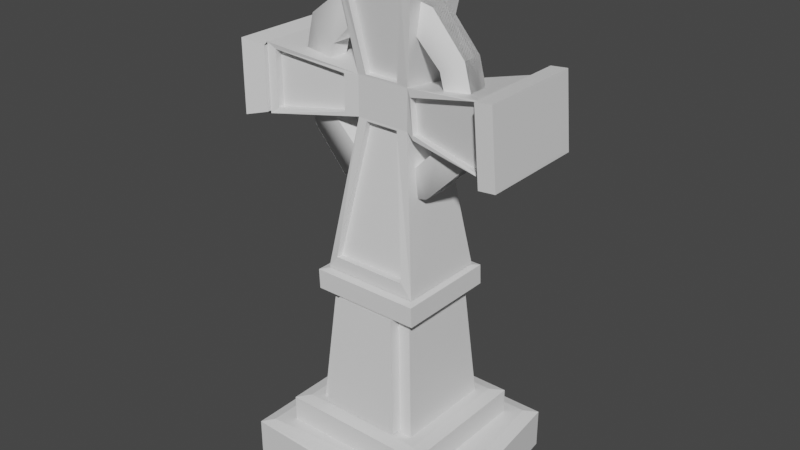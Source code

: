# Source: cruz.blend  (saved by Blender 3.6.13; exported with 4.5.12 LTS)
import bpy
from mathutils import Matrix  # noqa: F401  (used for matrix-valued properties, if any)

bpy.ops.wm.read_factory_settings(use_empty=True)
scene = bpy.context.scene
scene.name = 'Scene'

# ---- collections
col_collection = bpy.data.collections.new('Collection'); scene.collection.children.link(col_collection)

# ---- materials (node trees are filled in below, after node groups)
mat_material = bpy.data.materials.new('Material')
mat_material.alpha_threshold = 0.0
mat_material.use_transparent_shadow = False
mat_material.roughness = 0.5
mat_material.line_color = (0.0, 0.0, 0.0, 1.0)

# ---- material node trees
mat_material.use_nodes = True; mat_material.node_tree.nodes.clear()
_N = mat_material.node_tree.nodes; _L = mat_material.node_tree.links
n0 = _N.new('ShaderNodeOutputMaterial'); n0.name = 'Material Output'; n0.location = (300, 300)
n1 = _N.new('ShaderNodeBsdfPrincipled'); n1.name = 'Principled BSDF'; n1.location = (10, 300)
n1.distribution = 'GGX'
n1.subsurface_method = 'RANDOM_WALK_SKIN'
n1.inputs[3].default_value = 1.45
n1.inputs[27].default_value = (0.0, 0.0, 0.0, 1.0)
n1.inputs[28].default_value = 1.0
_L.new(n1.outputs[0], n0.inputs[0])
n0.is_active_output = True

# ---- world
world_world = bpy.data.worlds.new('World'); scene.world = world_world
world_world.use_nodes = True; world_world.node_tree.nodes.clear()
_N = world_world.node_tree.nodes; _L = world_world.node_tree.links
n0 = _N.new('ShaderNodeOutputWorld'); n0.name = 'World Output'; n0.location = (300, 300)
n1 = _N.new('ShaderNodeBackground'); n1.name = 'Background'; n1.location = (10, 300)
n1.inputs[0].default_value = (0.05088, 0.05088, 0.05088, 1.0)
_L.new(n1.outputs[0], n0.inputs[0])
n0.is_active_output = True
world_world.color = (0.05088, 0.05088, 0.05088)
world_world.use_sun_shadow = False
world_world.sun_shadow_jitter_overblur = 0.0

# ---- meshes
me_cube = bpy.data.meshes.new('Cube')
me_cube.from_pydata([(0.7448, 0.7448, 1.0), (1.0, 1.0, -1.0), (0.7448, -0.7448, 1.0), (1.168, -1.032, -1.27), (-0.7448, 0.7448, 1.0), (-1.0, 1.0, -1.0), (-0.7448, -0.7448, 1.0), (-1.0, -1.0, -1.0), (0.4045, -0.5286, 2.44), (-0.4045, -0.5286, 2.44), (0.5307, 0.5307, 2.316), (-0.5307, 0.5307, 2.316), (0.4688, 0.4688, 8.01), (-0.4688, -0.4688, 8.01), (0.4688, -0.4688, 8.01), (0.3104, -0.4344, 7.886), (-0.3104, -0.4344, 7.886), (0.4322, 0.4322, 8.01), (-0.4322, 0.4322, 8.01), (0.4817, 0.4676, 9.046), (-0.3833, -0.4659, 9.668), (0.3636, -0.4659, 9.668), (0.2837, 0.2448, 15.7), (-0.1753, -0.258, 15.91), (0.1556, -0.258, 15.91), (-0.4688, 0.4688, 8.01), (-0.4787, 0.4688, 9.046), (-0.4787, -0.4688, 9.046), (-0.5406, 0.541, 8.009), (0.541, 0.5406, 8.011), (-0.5406, -0.541, 8.009), (0.541, -0.5406, 8.011), (-0.265, 0.2551, 16.0), (-0.4028, -0.2841, 16.08), (0.3445, -0.2764, 15.75), (-0.265, 0.2551, 17.82), (0.2506, 0.2439, 17.52), (-0.4028, -0.2841, 17.75), (0.1605, -0.2577, 17.91), (-0.4022, 0.3924, 22.52), (0.4053, 0.3912, 22.52), (-0.3124, -0.3898, 22.07), (0.2927, -0.3898, 22.07), (-0.4022, 0.3924, 23.34), (0.3825, 0.3924, 23.34), (-0.4022, -0.3924, 23.34), (0.3825, -0.3924, 23.34), (1.194, 0.4456, 15.41), (1.111, -0.4317, 15.48), (1.137, 0.4145, 18.51), (1.058, -0.4331, 18.41), (1.357, 0.4477, 15.48), (1.367, -0.44, 15.47), (1.299, 0.4462, 18.63), (1.309, -0.4415, 18.63), (-1.091, -0.4148, 15.61), (-1.162, 0.4438, 15.33), (-1.091, -0.4148, 18.22), (-1.162, 0.4438, 18.5), (-1.363, -0.4438, 15.33), (-1.363, 0.4438, 15.33), (-1.363, -0.4438, 18.5), (-1.363, 0.4438, 18.5), (-0.4992, 0.4893, 22.52), (0.4794, 0.4893, 22.52), (-0.4992, -0.4893, 22.52), (0.4794, -0.4893, 22.52), (-0.5249, 0.515, 23.34), (0.5052, 0.515, 23.34), (-0.5249, -0.515, 23.34), (0.5052, -0.515, 23.34), (1.194, 0.5683, 15.29), (1.207, -0.5647, 15.28), (1.132, 0.5667, 18.68), (1.145, -0.5664, 18.68), (1.357, 0.5705, 15.35), (1.37, -0.5626, 15.35), (1.295, 0.5688, 18.75), (1.308, -0.5642, 18.75), (-1.162, -0.4871, 15.45), (-1.162, 0.4871, 15.45), (-1.162, -0.4871, 18.38), (-1.162, 0.4871, 18.38), (-1.363, -0.5664, 15.21), (-1.363, 0.5664, 15.21), (-1.363, -0.5664, 18.62), (-1.363, 0.5664, 18.62), (-0.1803, -0.2577, 17.91), (-0.265, -0.2551, 16.0), (-1.162, -0.4438, 18.5), (-1.162, -0.4438, 15.33), (0.3124, -0.2772, 17.51), (-0.265, -0.2551, 17.82), (0.4053, -0.3935, 22.52), (-0.4022, -0.3924, 22.52), (0.4817, -0.4699, 9.046), (0.2681, -0.2563, 17.82), (0.2681, -0.2563, 16.0), (1.147, -0.4288, 18.51), (1.202, -0.4274, 15.51), (-0.4024, -0.2137, 17.75), (-0.4024, -0.2137, 16.08), (-1.091, -0.3443, 18.22), (-1.091, -0.3443, 15.61), (0.161, -0.1872, 17.91), (-0.1799, -0.1872, 17.91), (0.2931, -0.3194, 22.07), (-0.312, -0.3194, 22.07), (0.364, -0.3955, 9.667), (-0.3829, -0.3955, 9.667), (0.156, -0.1875, 15.91), (-0.1749, -0.1875, 15.91), (0.3121, -0.2068, 17.51), (0.3441, -0.2059, 15.75), (1.057, -0.3627, 18.41), (1.111, -0.3613, 15.48), (0.5307, -0.5307, 2.316), (-0.5307, -0.5307, 2.316), (0.4322, -0.4322, 8.01), (-0.4322, -0.4322, 8.01), (0.4045, -0.6417, 2.479), (-0.4045, -0.6417, 2.479), (1.168, -1.032, 0.6127), (1.047, -0.9502, 0.807), (-0.8953, -0.8953, 1.0), (-1.0, -1.0, 0.8825), (1.0, 1.0, 0.8824), (0.8847, 0.8847, 1.0), (-0.8897, 0.8897, 1.0), (-1.0, 1.0, 0.8825), (0.7448, -0.7448, 2.199), (0.6278, -0.6278, 2.316), (-0.6278, -0.6278, 2.316), (-0.7448, -0.7448, 2.199), (0.7448, 0.7448, 2.199), (0.6278, 0.6278, 2.316), (-0.6278, 0.6278, 2.316), (-0.7448, 0.7448, 2.199), (-0.5498, 0.5407, 8.929), (-0.427, 0.4174, 9.047), (0.4476, 0.4165, 9.046), (0.5319, 0.541, 8.931), (-0.5498, -0.5407, 8.929), (-0.4277, -0.4182, 9.047), (0.4464, -0.4187, 9.046), (0.5319, -0.541, 8.931)], [], [(11, 10, 135, 136), (0, 2, 123, 127), (6, 4, 128, 124), (5, 1, 3, 7), (3, 122, 125, 7), (4, 0, 127, 128), (7, 125, 129, 5), (2, 6, 124, 123), (5, 129, 126, 1), (116, 117, 132, 131), (11, 117, 119, 18), (10, 116, 131, 135), (117, 11, 136, 132), (6, 2, 130, 133), (2, 0, 134, 130), (4, 6, 133, 137), (0, 4, 137, 134), (10, 11, 18, 17), (116, 10, 17, 118), (25, 12, 119, 118), (13, 25, 118, 17), (12, 14, 18, 119), (14, 13, 17, 18), (95, 19, 22, 97), (19, 26, 32, 22), (21, 24, 110, 108), (26, 27, 88, 32), (31, 29, 141, 145), (95, 27, 143, 144), (25, 13, 30, 28), (13, 14, 31, 30), (26, 19, 140, 139), (19, 95, 144, 140), (27, 26, 139, 143), (14, 12, 29, 31), (12, 25, 28, 29), (30, 31, 145, 142), (28, 30, 142, 138), (22, 36, 49, 47), (35, 92, 94, 39), (22, 32, 35, 36), (88, 97, 96, 92), (92, 35, 58, 89), (98, 99, 72, 74), (96, 36, 40, 93), (36, 35, 39, 40), (55, 33, 101, 103), (45, 46, 44, 43), (62, 61, 85, 86), (53, 51, 75, 77), (46, 45, 69, 70), (89, 58, 82, 81), (36, 96, 98, 49), (97, 22, 47, 99), (48, 50, 114, 115), (52, 51, 53, 54), (47, 49, 73, 71), (94, 93, 66, 65), (59, 60, 84, 83), (54, 53, 77, 78), (35, 32, 56, 58), (32, 88, 90, 56), (41, 87, 105, 107), (60, 59, 61, 62), (44, 46, 70, 68), (56, 90, 79, 80), (49, 98, 74, 73), (66, 64, 68, 70), (64, 63, 67, 68), (65, 66, 70, 69), (63, 65, 69, 67), (71, 73, 77, 75), (72, 71, 75, 76), (74, 72, 76, 78), (73, 74, 78, 77), (79, 81, 85, 83), (81, 82, 86, 85), (82, 80, 84, 86), (80, 79, 83, 84), (58, 56, 80, 82), (52, 54, 78, 76), (60, 62, 86, 84), (90, 89, 81, 79), (61, 59, 83, 85), (40, 39, 63, 64), (43, 44, 68, 67), (39, 94, 65, 63), (99, 47, 71, 72), (45, 43, 67, 69), (51, 52, 76, 75), (93, 40, 64, 66), (37, 33, 88, 92), (55, 57, 89, 90), (57, 37, 92, 89), (33, 55, 90, 88), (38, 87, 92, 96), (41, 42, 93, 94), (87, 41, 94, 92), (42, 38, 96, 93), (21, 20, 27, 95), (23, 24, 97, 88), (24, 21, 95, 97), (20, 23, 88, 27), (34, 91, 96, 97), (50, 48, 99, 98), (91, 50, 98, 96), (48, 34, 97, 99), (109, 108, 110, 111), (105, 104, 106, 107), (112, 113, 115, 114), (101, 100, 102, 103), (38, 42, 106, 104), (50, 91, 112, 114), (23, 20, 109, 111), (34, 48, 115, 113), (33, 37, 100, 101), (87, 38, 104, 105), (57, 55, 103, 102), (20, 21, 108, 109), (42, 41, 107, 106), (91, 34, 113, 112), (37, 57, 102, 100), (24, 23, 111, 110), (8, 9, 117, 116), (16, 15, 118, 119), (9, 16, 119, 117), (15, 8, 116, 118), (9, 8, 120, 121), (123, 124, 125, 122), (127, 123, 122, 126), (124, 128, 129, 125), (128, 127, 126, 129), (131, 132, 133, 130), (135, 131, 130, 134), (132, 136, 137, 133), (136, 135, 134, 137), (1, 126, 122, 3), (139, 140, 141, 138), (143, 139, 138, 142), (140, 144, 145, 141), (144, 143, 142, 145), (29, 28, 138, 141)])
_uv = me_cube.uv_layers.new(name='UVMap')
_uv.uv.foreach_set('vector', [0.8163, 0.5587, 0.6837, 0.5587, 0.6715, 0.5465, 0.8285, 0.5465, 0.6569, 0.5319, 0.6569, 0.7181, 0.6341, 0.7409, 0.6394, 0.5144, 0.8431, 0.7181, 0.8431, 0.5319, 0.8612, 0.5138, 0.8619, 0.7369, 0.125, 0.5, 0.375, 0.5, 0.375, 0.75, 0.125, 0.75, 0.375, 0.75, 0.6103, 0.75, 0.6103, 1.0, 0.375, 1.0, 0.8431, 0.5319, 0.6569, 0.5319, 0.6394, 0.5144, 0.8612, 0.5138, 0.375, 0.0, 0.6103, 0.0, 0.6103, 0.25, 0.375, 0.25, 0.6569, 0.7181, 0.8431, 0.7181, 0.8619, 0.7369, 0.6341, 0.7409, 0.375, 0.25, 0.6103, 0.25, 0.6103, 0.5, 0.375, 0.5, 0.6837, 0.6913, 0.8163, 0.6913, 0.8285, 0.7035, 0.6715, 0.7035, 0.8163, 0.5587, 0.8163, 0.6913, 0.8163, 0.6913, 0.8163, 0.5587, 0.6837, 0.5587, 0.6837, 0.6913, 0.6715, 0.7035, 0.6715, 0.5465, 0.8163, 0.6913, 0.8163, 0.5587, 0.8285, 0.5465, 0.8285, 0.7035, 0.8431, 0.7181, 0.6569, 0.7181, 0.6569, 0.7181, 0.8431, 0.7181, 0.6569, 0.7181, 0.6569, 0.5319, 0.6569, 0.5319, 0.6569, 0.7181, 0.8431, 0.5319, 0.8431, 0.7181, 0.8431, 0.7181, 0.8431, 0.5319, 0.6569, 0.5319, 0.8431, 0.5319, 0.8431, 0.5319, 0.6569, 0.5319, 0.6837, 0.5587, 0.8163, 0.5587, 0.8163, 0.5587, 0.6837, 0.5587, 0.6837, 0.6913, 0.6837, 0.5587, 0.6837, 0.5587, 0.6837, 0.6913, 0.8219, 0.5531, 0.6781, 0.5531, 0.8163, 0.6913, 0.6837, 0.6913, 0.8219, 0.6969, 0.8219, 0.5531, 0.6837, 0.6913, 0.6837, 0.5587, 0.6781, 0.5531, 0.6781, 0.6969, 0.8163, 0.5587, 0.8163, 0.6913, 0.6781, 0.6969, 0.8219, 0.6969, 0.6837, 0.5587, 0.8163, 0.5587, 0.6781, 0.6969, 0.6781, 0.5531, 0.6781, 0.5531, 0.6781, 0.6969, 0.6781, 0.5531, 0.8219, 0.5531, 0.8219, 0.5531, 0.6781, 0.5531, 0.6925, 0.6969, 0.7036, 0.6969, 0.7036, 0.6969, 0.6925, 0.6969, 0.8219, 0.5531, 0.8219, 0.6969, 0.8219, 0.6969, 0.8219, 0.5531, 0.6781, 0.6969, 0.6781, 0.5531, 0.6781, 0.5531, 0.6781, 0.6969, 0.6781, 0.6969, 0.8219, 0.6969, 0.82, 0.6969, 0.6798, 0.6969, 0.8219, 0.5531, 0.8219, 0.6969, 0.8219, 0.6969, 0.8219, 0.5531, 0.8219, 0.6969, 0.6781, 0.6969, 0.6781, 0.6969, 0.8219, 0.6969, 0.8219, 0.5531, 0.6781, 0.5531, 0.6797, 0.5531, 0.8199, 0.5531, 0.6781, 0.5531, 0.6781, 0.6969, 0.6781, 0.6948, 0.6781, 0.5552, 0.8219, 0.6969, 0.8219, 0.5531, 0.8219, 0.5555, 0.8219, 0.6945, 0.6781, 0.6969, 0.6781, 0.5531, 0.6781, 0.5531, 0.6781, 0.6969, 0.6781, 0.5531, 0.8219, 0.5531, 0.8219, 0.5531, 0.6781, 0.5531, 0.8219, 0.6969, 0.6781, 0.6969, 0.6781, 0.6969, 0.8219, 0.6969, 0.8219, 0.5531, 0.8219, 0.6969, 0.8219, 0.6969, 0.8219, 0.5531, 0.6781, 0.5531, 0.6781, 0.5531, 0.6781, 0.5531, 0.6781, 0.5531, 0.8219, 0.5531, 0.8219, 0.6969, 0.8219, 0.6969, 0.8219, 0.5531, 0.6781, 0.5531, 0.8219, 0.5531, 0.8219, 0.5531, 0.6781, 0.5531, 0.8219, 0.6969, 0.6781, 0.6969, 0.6781, 0.6969, 0.8219, 0.6969, 0.8219, 0.6969, 0.8219, 0.5531, 0.8219, 0.5531, 0.8219, 0.6969, 0.6781, 0.6969, 0.6781, 0.6969, 0.6781, 0.6969, 0.6781, 0.6969, 0.6781, 0.6969, 0.6781, 0.5531, 0.6781, 0.5531, 0.6781, 0.6969, 0.6781, 0.5531, 0.8219, 0.5531, 0.8219, 0.5531, 0.6781, 0.5531, 0.8219, 0.6969, 0.8219, 0.6969, 0.8219, 0.6969, 0.8219, 0.6969, 0.8219, 0.6969, 0.6781, 0.6969, 0.6781, 0.5531, 0.8219, 0.5531, 0.8219, 0.5531, 0.8219, 0.6969, 0.8219, 0.6969, 0.8219, 0.5531, 0.6781, 0.5531, 0.6781, 0.5531, 0.6781, 0.5531, 0.6781, 0.5531, 0.6781, 0.6969, 0.8219, 0.6969, 0.8219, 0.6969, 0.6781, 0.6969, 0.8219, 0.6969, 0.8219, 0.5531, 0.8219, 0.5531, 0.8219, 0.6969, 0.6781, 0.5531, 0.6781, 0.6969, 0.6781, 0.6969, 0.6781, 0.5531, 0.6781, 0.6969, 0.6781, 0.5531, 0.6781, 0.5531, 0.6781, 0.6969, 0.6781, 0.6969, 0.6781, 0.6969, 0.6781, 0.6969, 0.6781, 0.6969, 0.6781, 0.6969, 0.6781, 0.5531, 0.6781, 0.5531, 0.6781, 0.6969, 0.6781, 0.5531, 0.6781, 0.5531, 0.6781, 0.5531, 0.6781, 0.5531, 0.8219, 0.6969, 0.6781, 0.6969, 0.6781, 0.6969, 0.8219, 0.6969, 0.8219, 0.6969, 0.8219, 0.5531, 0.8219, 0.5531, 0.8219, 0.6969, 0.6781, 0.6969, 0.6781, 0.5531, 0.6781, 0.5531, 0.6781, 0.6969, 0.8219, 0.5531, 0.8219, 0.5531, 0.8219, 0.5531, 0.8219, 0.5531, 0.8219, 0.5531, 0.8219, 0.6969, 0.8219, 0.6969, 0.8219, 0.5531, 0.8057, 0.6969, 0.7978, 0.6969, 0.7978, 0.6969, 0.8057, 0.6969, 0.8219, 0.5531, 0.8219, 0.6969, 0.8219, 0.6969, 0.8219, 0.5531, 0.6781, 0.5531, 0.6781, 0.6969, 0.6781, 0.6969, 0.6781, 0.5531, 0.8219, 0.5531, 0.8219, 0.6969, 0.8219, 0.6969, 0.8219, 0.5531, 0.6781, 0.5531, 0.6781, 0.6969, 0.6781, 0.6969, 0.6781, 0.5531, 0.6781, 0.6969, 0.6781, 0.5531, 0.6781, 0.5531, 0.6781, 0.6969, 0.6781, 0.5531, 0.8219, 0.5531, 0.8219, 0.5531, 0.6781, 0.5531, 0.8219, 0.6969, 0.6781, 0.6969, 0.6781, 0.6969, 0.8219, 0.6969, 0.8219, 0.5531, 0.8219, 0.6969, 0.8219, 0.6969, 0.8219, 0.5531, 0.6781, 0.5531, 0.6781, 0.5531, 0.6781, 0.5531, 0.6781, 0.5531, 0.6781, 0.6969, 0.6781, 0.5531, 0.6781, 0.5531, 0.6781, 0.6969, 0.6781, 0.6969, 0.6781, 0.6969, 0.6781, 0.6969, 0.6781, 0.6969, 0.6781, 0.5531, 0.6781, 0.6969, 0.6781, 0.6969, 0.6781, 0.5531, 0.8219, 0.6969, 0.8219, 0.6969, 0.8219, 0.6969, 0.8219, 0.6969, 0.8219, 0.6969, 0.8219, 0.5531, 0.8219, 0.5531, 0.8219, 0.6969, 0.8219, 0.5531, 0.8219, 0.5531, 0.8219, 0.5531, 0.8219, 0.5531, 0.8219, 0.5531, 0.8219, 0.6969, 0.8219, 0.6969, 0.8219, 0.5531, 0.8219, 0.5531, 0.8219, 0.5531, 0.8219, 0.5531, 0.8219, 0.5531, 0.6781, 0.6969, 0.6781, 0.6969, 0.6781, 0.6969, 0.6781, 0.6969, 0.8219, 0.5531, 0.8219, 0.5531, 0.8219, 0.5531, 0.8219, 0.5531, 0.8219, 0.6969, 0.8219, 0.6969, 0.8219, 0.6969, 0.8219, 0.6969, 0.8219, 0.6969, 0.8219, 0.6969, 0.8219, 0.6969, 0.8219, 0.6969, 0.6781, 0.5531, 0.8219, 0.5531, 0.8219, 0.5531, 0.6781, 0.5531, 0.8219, 0.5531, 0.6781, 0.5531, 0.6781, 0.5531, 0.8219, 0.5531, 0.8219, 0.5531, 0.8219, 0.6969, 0.8219, 0.6969, 0.8219, 0.5531, 0.6781, 0.6969, 0.6781, 0.5531, 0.6781, 0.5531, 0.6781, 0.6969, 0.8219, 0.6969, 0.8219, 0.5531, 0.8219, 0.5531, 0.8219, 0.6969, 0.6781, 0.5531, 0.6781, 0.6969, 0.6781, 0.6969, 0.6781, 0.5531, 0.6781, 0.6969, 0.6781, 0.5531, 0.6781, 0.5531, 0.6781, 0.6969, 0.8219, 0.6969, 0.8219, 0.6969, 0.8219, 0.6969, 0.8219, 0.6969, 0.8219, 0.6969, 0.8219, 0.6969, 0.8219, 0.6969, 0.8219, 0.6969, 0.8219, 0.6969, 0.8219, 0.6969, 0.8219, 0.6969, 0.8219, 0.6969, 0.8219, 0.6969, 0.8219, 0.6969, 0.8219, 0.6969, 0.8219, 0.6969, 0.7022, 0.6969, 0.7978, 0.6969, 0.8219, 0.6969, 0.6781, 0.6969, 0.8057, 0.6969, 0.6943, 0.6969, 0.6781, 0.6969, 0.8219, 0.6969, 0.7978, 0.6969, 0.8057, 0.6969, 0.8219, 0.6969, 0.8219, 0.6969, 0.6943, 0.6969, 0.7022, 0.6969, 0.6781, 0.6969, 0.6781, 0.6969, 0.6925, 0.6969, 0.8075, 0.6969, 0.8219, 0.6969, 0.6781, 0.6969, 0.7964, 0.6969, 0.7036, 0.6969, 0.6781, 0.6969, 0.8219, 0.6969, 0.7036, 0.6969, 0.6925, 0.6969, 0.6781, 0.6969, 0.6781, 0.6969, 0.8075, 0.6969, 0.7964, 0.6969, 0.8219, 0.6969, 0.8219, 0.6969, 0.6781, 0.6969, 0.6781, 0.6969, 0.6781, 0.6969, 0.6781, 0.6969, 0.6781, 0.6969, 0.6781, 0.6969, 0.6781, 0.6969, 0.6781, 0.6969, 0.6781, 0.6969, 0.6781, 0.6969, 0.6781, 0.6969, 0.6781, 0.6969, 0.6781, 0.6969, 0.6781, 0.6969, 0.6781, 0.6969, 0.6781, 0.6969, 0.8075, 0.6969, 0.6925, 0.6969, 0.7036, 0.6969, 0.7964, 0.6969, 0.7978, 0.6969, 0.7022, 0.6969, 0.6943, 0.6969, 0.8057, 0.6969, 0.6781, 0.6969, 0.6781, 0.6969, 0.6781, 0.6969, 0.6781, 0.6969, 0.8219, 0.6969, 0.8219, 0.6969, 0.8219, 0.6969, 0.8219, 0.6969, 0.7022, 0.6969, 0.6943, 0.6969, 0.6943, 0.6969, 0.7022, 0.6969, 0.6781, 0.6969, 0.6781, 0.6969, 0.6781, 0.6969, 0.6781, 0.6969, 0.7964, 0.6969, 0.8075, 0.6969, 0.8075, 0.6969, 0.7964, 0.6969, 0.6781, 0.6969, 0.6781, 0.6969, 0.6781, 0.6969, 0.6781, 0.6969, 0.8219, 0.6969, 0.8219, 0.6969, 0.8219, 0.6969, 0.8219, 0.6969, 0.7978, 0.6969, 0.7022, 0.6969, 0.7022, 0.6969, 0.7978, 0.6969, 0.8219, 0.6969, 0.8219, 0.6969, 0.8219, 0.6969, 0.8219, 0.6969, 0.8075, 0.6969, 0.6925, 0.6969, 0.6925, 0.6969, 0.8075, 0.6969, 0.6943, 0.6969, 0.8057, 0.6969, 0.8057, 0.6969, 0.6943, 0.6969, 0.6781, 0.6969, 0.6781, 0.6969, 0.6781, 0.6969, 0.6781, 0.6969, 0.8219, 0.6969, 0.8219, 0.6969, 0.8219, 0.6969, 0.8219, 0.6969, 0.7036, 0.6969, 0.7964, 0.6969, 0.7964, 0.6969, 0.7036, 0.6969, 0.6993, 0.6913, 0.8007, 0.6913, 0.8163, 0.6913, 0.6837, 0.6913, 0.7975, 0.6913, 0.7025, 0.6913, 0.6837, 0.6913, 0.8163, 0.6913, 0.8007, 0.6913, 0.7975, 0.6913, 0.8163, 0.6913, 0.8163, 0.6913, 0.7025, 0.6913, 0.6993, 0.6913, 0.6837, 0.6913, 0.6837, 0.6913, 0.8007, 0.6913, 0.6993, 0.6913, 0.6993, 0.6913, 0.8007, 0.6913, 0.625, 0.7649, 0.625, 0.9883, 0.6103, 1.0, 0.6103, 0.75, 0.6394, 0.5144, 0.6341, 0.7409, 0.6103, 0.75, 0.6103, 0.5, 0.625, 0.01308, 0.625, 0.2362, 0.6103, 0.25, 0.6103, 0.0, 0.625, 0.2638, 0.625, 0.4856, 0.6103, 0.5, 0.6103, 0.25, 0.6715, 0.7035, 0.8285, 0.7035, 0.8431, 0.7181, 0.6569, 0.7181, 0.6715, 0.5465, 0.6715, 0.7035, 0.6569, 0.7181, 0.6569, 0.5319, 0.8285, 0.7035, 0.8285, 0.5465, 0.8431, 0.5319, 0.8431, 0.7181, 0.8285, 0.5465, 0.6715, 0.5465, 0.6569, 0.5319, 0.8431, 0.5319, 0.375, 0.5, 0.6103, 0.5, 0.6103, 0.75, 0.375, 0.75, 0.8199, 0.5531, 0.6797, 0.5531, 0.6781, 0.5531, 0.8219, 0.5531, 0.8219, 0.6945, 0.8219, 0.5555, 0.8219, 0.5531, 0.8219, 0.6969, 0.6781, 0.5552, 0.6781, 0.6948, 0.6781, 0.6969, 0.6781, 0.5531, 0.6798, 0.6969, 0.82, 0.6969, 0.8219, 0.6969, 0.6781, 0.6969, 0.6781, 0.5531, 0.8219, 0.5531, 0.8219, 0.5531, 0.6781, 0.5531])
me_cube.materials.append(mat_material)
me_cube.use_mirror_vertex_groups = False
me_cube.update()
me_circle_002 = bpy.data.meshes.new('Circle.002')
me_circle_002.from_pydata([(0.0, 1.045, 0.0), (-0.5223, 0.9046, 0.0), (-0.9046, 0.5223, 0.0), (-1.045, 0.0, 0.0), (-0.9046, -0.5223, 0.0), (-0.5482, -0.9305, -2.348e-09), (0.0, -1.045, 0.0), (0.5223, -0.9046, 0.0), (0.9003, -0.6172, -8.609e-09), (1.045, 0.0, 0.0), (0.9046, 0.5223, 0.0), (0.5395, 0.9564, 4.696e-09), (0.0, 0.7345, 0.0), (-0.3543, 0.6491, -0.00395), (-0.6491, 0.3543, -0.00395), (-0.7345, 1.49e-08, 3.725e-09), (-0.6361, -0.3673, 0.0), (-0.3673, -0.6361, 0.0), (0.0, -0.7345, 0.0), (0.3673, -0.6361, 0.0), (0.6361, -0.3673, 0.0), (0.7345, 0.0, 0.0), (0.6361, 0.3673, 0.0), (0.3673, 0.6361, 0.0), (0.0, 0.7345, 0.0), (-0.3543, 0.6491, -0.00395), (-0.6491, 0.3543, -0.00395), (-0.7345, 1.49e-08, 3.725e-09), (-0.6361, -0.3673, 0.0), (-0.3673, -0.6361, 0.0), (0.0, -0.7345, 0.0), (0.3673, -0.6361, 0.0), (0.6361, -0.3673, 0.0), (0.7345, 0.0, 0.0), (0.6361, 0.3673, 0.0), (0.3673, 0.6361, 0.0), (0.0, 1.045, 0.0), (-0.5223, 0.9046, 0.0), (-0.9046, 0.5223, 0.0), (-1.045, 0.0, 0.0), (-0.9046, -0.5223, 0.0), (-0.5482, -0.9305, -2.348e-09), (0.0, -1.045, 0.0), (0.5223, -0.9046, 0.0), (0.9003, -0.6172, -8.609e-09), (1.045, 0.0, 0.0), (0.9046, 0.5223, 0.0), (0.5395, 0.9564, 4.696e-09), (0.0, 0.7345, 0.0), (-0.3543, 0.6491, -0.00395), (-0.6491, 0.3543, -0.00395), (-0.7345, 1.49e-08, 3.725e-09), (-0.6361, -0.3673, 0.0), (-0.3673, -0.6361, 0.0), (0.0, -0.7345, 0.0), (0.3673, -0.6361, 0.0), (0.6361, -0.3673, 0.0), (0.7345, 0.0, 0.0), (0.6361, 0.3673, 0.0), (0.3673, 0.6361, 0.0), (-1.254e-08, 1.044, 0.000277), (-0.5034, 0.9222, -0.005335), (-0.9222, 0.5034, -0.005335), (-1.044, -1.795e-07, 0.000277), (-0.9038, -0.5218, 0.000277), (-0.5477, -0.9297, 0.000277), (-1.254e-08, -1.044, 0.000277), (0.5218, -0.9038, 0.000277), (0.8995, -0.6168, 0.000277), (1.044, -2.007e-07, 0.000277), (0.9038, 0.5218, 0.000277), (0.5391, 0.9556, 0.000277), (0.0, 1.045, -0.22), (-0.5223, 0.9046, -0.22), (-0.9046, 0.5223, -0.22), (-1.045, 0.0, -0.22), (-0.9046, -0.5223, -0.22), (-0.5482, -0.9305, -0.22), (0.0, -1.045, -0.22), (0.5223, -0.9046, -0.22), (0.9003, -0.6172, -0.22), (1.045, 0.0, -0.22), (0.9046, 0.5223, -0.22), (0.5395, 0.9564, -0.22), (0.0, 0.7345, -0.22), (-0.3543, 0.6491, -0.2239), (-0.6491, 0.3543, -0.2239), (-0.7345, 1.49e-08, -0.22), (-0.6361, -0.3673, -0.22), (-0.3673, -0.6361, -0.22), (0.0, -0.7345, -0.22), (0.3673, -0.6361, -0.22), (0.6361, -0.3673, -0.22), (0.7345, 0.0, -0.22), (0.6361, 0.3673, -0.22), (0.3673, 0.6361, -0.22), (0.0, 0.7345, -0.22), (-0.3543, 0.6491, -0.2239), (-0.6491, 0.3543, -0.2239), (-0.7345, 1.49e-08, -0.22), (-0.6361, -0.3673, -0.22), (-0.3673, -0.6361, -0.22), (0.0, -0.7345, -0.22), (0.3673, -0.6361, -0.22), (0.6361, -0.3673, -0.22), (0.7345, 0.0, -0.22), (0.6361, 0.3673, -0.22), (0.3673, 0.6361, -0.22), (0.0, 1.045, -0.22), (-0.5223, 0.9046, -0.22), (-0.9046, 0.5223, -0.22), (-1.045, 0.0, -0.22), (-0.9046, -0.5223, -0.22), (-0.5482, -0.9305, -0.22), (0.0, -1.045, -0.22), (0.5223, -0.9046, -0.22), (0.9003, -0.6172, -0.22), (1.045, 0.0, -0.22), (0.9046, 0.5223, -0.22), (0.5395, 0.9564, -0.22), (0.0006512, 0.7346, -0.22), (-0.3534, 0.6489, -0.2239), (-0.6489, 0.3534, -0.2239), (-0.7346, -0.0006552, -0.22), (-0.6362, -0.3673, -0.22), (-0.3673, -0.6362, -0.22), (2.409e-06, -0.7346, -0.22), (0.3673, -0.6362, -0.22), (0.6362, -0.3673, -0.22), (0.7346, 1.466e-06, -0.22), (0.6362, 0.3673, -0.22), (0.3673, 0.6362, -0.22), (0.001189, 1.044, -0.2197), (-0.5018, 0.922, -0.2253), (-0.922, 0.5018, -0.2253), (-1.044, -0.00124, -0.2197), (-0.904, -0.5219, -0.2197), (-0.5478, -0.9299, -0.2197), (3.436e-06, -1.044, -0.2197), (0.5219, -0.904, -0.2197), (0.8996, -0.6169, -0.2197), (1.044, 1.913e-06, -0.2197), (0.904, 0.5219, -0.2197), (0.5392, 0.9558, -0.2197)], [], [(15, 16, 28, 27), (22, 23, 35, 34), (12, 13, 25, 24), (19, 20, 32, 31), (16, 17, 29, 28), (23, 12, 24, 35), (13, 14, 26, 25), (20, 21, 33, 32), (17, 18, 30, 29), (14, 15, 27, 26), (21, 22, 34, 33), (18, 19, 31, 30), (26, 27, 51, 50), (4, 5, 41, 40), (34, 35, 59, 58), (27, 28, 52, 51), (5, 6, 42, 41), (35, 24, 48, 59), (28, 29, 53, 52), (6, 7, 43, 42), (29, 30, 54, 53), (7, 8, 44, 43), (0, 1, 37, 36), (30, 31, 55, 54), (8, 9, 45, 44), (1, 2, 38, 37), (31, 32, 56, 55), (9, 10, 46, 45), (24, 25, 49, 48), (2, 3, 39, 38), (32, 33, 57, 56), (10, 11, 47, 46), (25, 26, 50, 49), (3, 4, 40, 39), (33, 34, 58, 57), (11, 0, 36, 47), (59, 58, 70, 71), (49, 48, 60, 61), (56, 55, 67, 68), (53, 52, 64, 65), (48, 59, 71, 60), (50, 49, 61, 62), (57, 56, 68, 69), (54, 53, 65, 66), (51, 50, 62, 63), (58, 57, 69, 70), (55, 54, 66, 67), (52, 51, 63, 64), (87, 99, 100, 88), (94, 106, 107, 95), (84, 96, 97, 85), (91, 103, 104, 92), (88, 100, 101, 89), (95, 107, 96, 84), (85, 97, 98, 86), (92, 104, 105, 93), (89, 101, 102, 90), (86, 98, 99, 87), (93, 105, 106, 94), (90, 102, 103, 91), (98, 122, 123, 99), (76, 112, 113, 77), (106, 130, 131, 107), (99, 123, 124, 100), (77, 113, 114, 78), (107, 131, 120, 96), (100, 124, 125, 101), (78, 114, 115, 79), (101, 125, 126, 102), (79, 115, 116, 80), (72, 108, 109, 73), (102, 126, 127, 103), (80, 116, 117, 81), (73, 109, 110, 74), (103, 127, 128, 104), (81, 117, 118, 82), (96, 120, 121, 97), (74, 110, 111, 75), (104, 128, 129, 105), (82, 118, 119, 83), (97, 121, 122, 98), (75, 111, 112, 76), (105, 129, 130, 106), (83, 119, 108, 72), (131, 143, 142, 130), (121, 133, 132, 120), (128, 140, 139, 127), (125, 137, 136, 124), (120, 132, 143, 131), (122, 134, 133, 121), (129, 141, 140, 128), (126, 138, 137, 125), (123, 135, 134, 122), (130, 142, 141, 129), (127, 139, 138, 126), (124, 136, 135, 123), (1, 0, 72, 73), (2, 1, 73, 74), (3, 2, 74, 75), (4, 3, 75, 76), (5, 4, 76, 77), (6, 5, 77, 78), (7, 6, 78, 79), (8, 7, 79, 80), (9, 8, 80, 81), (10, 9, 81, 82), (11, 10, 82, 83), (0, 11, 83, 72), (13, 12, 84, 85), (14, 13, 85, 86), (15, 14, 86, 87), (16, 15, 87, 88), (17, 16, 88, 89), (18, 17, 89, 90), (19, 18, 90, 91), (20, 19, 91, 92), (21, 20, 92, 93), (22, 21, 93, 94), (23, 22, 94, 95), (12, 23, 95, 84), (36, 37, 109, 108), (37, 38, 110, 109), (38, 39, 111, 110), (39, 40, 112, 111), (40, 41, 113, 112), (41, 42, 114, 113), (42, 43, 115, 114), (43, 44, 116, 115), (44, 45, 117, 116), (45, 46, 118, 117), (46, 47, 119, 118), (47, 36, 108, 119), (61, 60, 132, 133), (62, 61, 133, 134), (63, 62, 134, 135), (64, 63, 135, 136), (65, 64, 136, 137), (66, 65, 137, 138), (67, 66, 138, 139), (68, 67, 139, 140), (69, 68, 140, 141), (70, 69, 141, 142), (71, 70, 142, 143), (60, 71, 143, 132)])
me_circle_002.polygons.foreach_set('use_smooth', [True] * 144)
_k = set([(36, 37), (36, 47), (37, 38), (38, 39), (39, 40), (40, 41), (41, 42), (42, 43), (43, 44), (44, 45), (45, 46), (46, 47), (108, 109), (108, 119), (109, 110), (110, 111), (111, 112), (112, 113), (113, 114), (114, 115), (115, 116), (116, 117), (117, 118), (118, 119)])
me_circle_002.attributes.new('sharp_edge', 'BOOLEAN', 'EDGE').data.foreach_set('value', [ (min(e.vertices), max(e.vertices)) in _k for e in me_circle_002.edges])
_uv = me_circle_002.uv_layers.new(name='UVMap')
_uv.uv.foreach_set('vector', [0.0, 0.0, 0.0, 0.0, 0.0, 0.0, 0.0, 0.0, 0.0, 0.0, 0.0, 0.0, 0.0, 0.0, 0.0, 0.0, 0.0, 0.0, 0.0, 0.0, 0.0, 0.0, 0.0, 0.0, 0.0, 0.0, 0.0, 0.0, 0.0, 0.0, 0.0, 0.0, 0.0, 0.0, 0.0, 0.0, 0.0, 0.0, 0.0, 0.0, 0.0, 0.0, 0.0, 0.0, 0.0, 0.0, 0.0, 0.0, 0.0, 0.0, 0.0, 0.0, 0.0, 0.0, 0.0, 0.0, 0.0, 0.0, 0.0, 0.0, 0.0, 0.0, 0.0, 0.0, 0.0, 0.0, 0.0, 0.0, 0.0, 0.0, 0.0, 0.0, 0.0, 0.0, 0.0, 0.0, 0.0, 0.0, 0.0, 0.0, 0.0, 0.0, 0.0, 0.0, 0.0, 0.0, 0.0, 0.0, 0.0, 0.0, 0.0, 0.0, 0.0, 0.0, 0.0, 0.0, 0.0, 0.0, 0.0, 0.0, 0.0, 0.0, 0.0, 0.0, 0.0, 0.0, 0.0, 0.0, 0.0, 0.0, 0.0, 0.0, 0.0, 0.0, 0.0, 0.0, 0.0, 0.0, 0.0, 0.0, 0.0, 0.0, 0.0, 0.0, 0.0, 0.0, 0.0, 0.0, 0.0, 0.0, 0.0, 0.0, 0.0, 0.0, 0.0, 0.0, 0.0, 0.0, 0.0, 0.0, 0.0, 0.0, 0.0, 0.0, 0.0, 0.0, 0.0, 0.0, 0.0, 0.0, 0.0, 0.0, 0.0, 0.0, 0.0, 0.0, 0.0, 0.0, 0.0, 0.0, 0.0, 0.0, 0.0, 0.0, 0.0, 0.0, 0.0, 0.0, 0.0, 0.0, 0.0, 0.0, 0.0, 0.0, 0.0, 0.0, 0.0, 0.0, 0.0, 0.0, 0.0, 0.0, 0.0, 0.0, 0.0, 0.0, 0.0, 0.0, 0.0, 0.0, 0.0, 0.0, 0.0, 0.0, 0.0, 0.0, 0.0, 0.0, 0.0, 0.0, 0.0, 0.0, 0.0, 0.0, 0.0, 0.0, 0.0, 0.0, 0.0, 0.0, 0.0, 0.0, 0.0, 0.0, 0.0, 0.0, 0.0, 0.0, 0.0, 0.0, 0.0, 0.0, 0.0, 0.0, 0.0, 0.0, 0.0, 0.0, 0.0, 0.0, 0.0, 0.0, 0.0, 0.0, 0.0, 0.0, 0.0, 0.0, 0.0, 0.0, 0.0, 0.0, 0.0, 0.0, 0.0, 0.0, 0.0, 0.0, 0.0, 0.0, 0.0, 0.0, 0.0, 0.0, 0.0, 0.0, 0.0, 0.0, 0.0, 0.0, 0.0, 0.0, 0.0, 0.0, 0.0, 0.0, 0.0, 0.0, 0.0, 0.0, 0.0, 0.0, 0.0, 0.0, 0.0, 0.0, 0.0, 0.0, 0.0, 0.0, 0.0, 0.0, 0.0, 0.0, 0.0, 0.0, 0.0, 0.0, 0.0, 0.0, 0.0, 0.0, 0.0, 0.0, 0.0, 0.0, 0.0, 0.0, 0.0, 0.0, 0.0, 0.0, 0.0, 0.0, 0.0, 0.0, 0.0, 0.0, 0.0, 0.0, 0.0, 0.0, 0.0, 0.0, 0.0, 0.0, 0.0, 0.0, 0.0, 0.0, 0.0, 0.0, 0.0, 0.0, 0.0, 0.0, 0.0, 0.0, 0.0, 0.0, 0.0, 0.0, 0.0, 0.0, 0.0, 0.0, 0.0, 0.0, 0.0, 0.0, 0.0, 0.0, 0.0, 0.0, 0.0, 0.0, 0.0, 0.0, 0.0, 0.0, 0.0, 0.0, 0.0, 0.0, 0.0, 0.0, 0.0, 0.0, 0.0, 0.0, 0.0, 0.0, 0.0, 0.0, 0.0, 0.0, 0.0, 0.0, 0.0, 0.0, 0.0, 0.0, 0.0, 0.0, 0.0, 0.0, 0.0, 0.0, 0.0, 0.0, 0.0, 0.0, 0.0, 0.0, 0.0, 0.0, 0.0, 0.0, 0.0, 0.0, 0.0, 0.0, 0.0, 0.0, 0.0, 0.0, 0.0, 0.0, 0.0, 0.0, 0.0, 0.0, 0.0, 0.0, 0.0, 0.0, 0.0, 0.0, 0.0, 0.0, 0.0, 0.0, 0.0, 0.0, 0.0, 0.0, 0.0, 0.0, 0.0, 0.0, 0.0, 0.0, 0.0, 0.0, 0.0, 0.0, 0.0, 0.0, 0.0, 0.0, 0.0, 0.0, 0.0, 0.0, 0.0, 0.0, 0.0, 0.0, 0.0, 0.0, 0.0, 0.0, 0.0, 0.0, 0.0, 0.0, 0.0, 0.0, 0.0, 0.0, 0.0, 0.0, 0.0, 0.0, 0.0, 0.0, 0.0, 0.0, 0.0, 0.0, 0.0, 0.0, 0.0, 0.0, 0.0, 0.0, 0.0, 0.0, 0.0, 0.0, 0.0, 0.0, 0.0, 0.0, 0.0, 0.0, 0.0, 0.0, 0.0, 0.0, 0.0, 0.0, 0.0, 0.0, 0.0, 0.0, 0.0, 0.0, 0.0, 0.0, 0.0, 0.0, 0.0, 0.0, 0.0, 0.0, 0.0, 0.0, 0.0, 0.0, 0.0, 0.0, 0.0, 0.0, 0.0, 0.0, 0.0, 0.0, 0.0, 0.0, 0.0, 0.0, 0.0, 0.0, 0.0, 0.0, 0.0, 0.0, 0.0, 0.0, 0.0, 0.0, 0.0, 0.0, 0.0, 0.0, 0.0, 0.0, 0.0, 0.0, 0.0, 0.0, 0.0, 0.0, 0.0, 0.0, 0.0, 0.0, 0.0, 0.0, 0.0, 0.0, 0.0, 0.0, 0.0, 0.0, 0.0, 0.0, 0.0, 0.0, 0.0, 0.0, 0.0, 0.0, 0.0, 0.0, 0.0, 0.0, 0.0, 0.0, 0.0, 0.0, 0.0, 0.0, 0.0, 0.0, 0.0, 0.0, 0.0, 0.0, 0.0, 0.0, 0.0, 0.0, 0.0, 0.0, 0.0, 0.0, 0.0, 0.0, 0.0, 0.0, 0.0, 0.0, 0.0, 0.0, 0.0, 0.0, 0.0, 0.0, 0.0, 0.0, 0.0, 0.0, 0.0, 0.0, 0.0, 0.0, 0.0, 0.0, 0.0, 0.0, 0.0, 0.0, 0.0, 0.0, 0.0, 0.0, 0.0, 0.0, 0.0, 0.0, 0.0, 0.0, 0.0, 0.0, 0.0, 0.0, 0.0, 0.0, 0.0, 0.0, 0.0, 0.0, 0.0, 0.0, 0.0, 0.0, 0.0, 0.0, 0.0, 0.0, 0.0, 0.0, 0.0, 0.0, 0.0, 0.0, 0.0, 0.0, 0.0, 0.0, 0.0, 0.0, 0.0, 0.0, 0.0, 0.0, 0.0, 0.0, 0.0, 0.0, 0.0, 0.0, 0.0, 0.0, 0.0, 0.0, 0.0, 0.0, 0.0, 0.0, 0.0, 0.0, 0.0, 0.0, 0.0, 0.0, 0.0, 0.0, 0.0, 0.0, 0.0, 0.0, 0.0, 0.0, 0.0, 0.0, 0.0, 0.0, 0.0, 0.0, 0.0, 0.0, 0.0, 0.0, 0.0, 0.0, 0.0, 0.0, 0.0, 0.0, 0.0, 0.0, 0.0, 0.0, 0.0, 0.0, 0.0, 0.0, 0.0, 0.0, 0.0, 0.0, 0.0, 0.0, 0.0, 0.0, 0.0, 0.0, 0.0, 0.0, 0.0, 0.0, 0.0, 0.0, 0.0, 0.0, 0.0, 0.0, 0.0, 0.0, 0.0, 0.0, 0.0, 0.0, 0.0, 0.0, 0.0, 0.0, 0.0, 0.0, 0.0, 0.0, 0.0, 0.0, 0.0, 0.0, 0.0, 0.0, 0.0, 0.0, 0.0, 0.0, 0.0, 0.0, 0.0, 0.0, 0.0, 0.0, 0.0, 0.0, 0.0, 0.0, 0.0, 0.0, 0.0, 0.0, 0.0, 0.0, 0.0, 0.0, 0.0, 0.0, 0.0, 0.0, 0.0, 0.0, 0.0, 0.0, 0.0, 0.0, 0.0, 0.0, 0.0, 0.0, 0.0, 0.0, 0.0, 0.0, 0.0, 0.0, 0.0, 0.0, 0.0, 0.0, 0.0, 0.0, 0.0, 0.0, 0.0, 0.0, 0.0, 0.0, 0.0, 0.0, 0.0, 0.0, 0.0, 0.0, 0.0, 0.0, 0.0, 0.0, 0.0, 0.0, 0.0, 0.0, 0.0, 0.0, 0.0, 0.0, 0.0, 0.0, 0.0, 0.0, 0.0, 0.0, 0.0, 0.0, 0.0, 0.0, 0.0, 0.0, 0.0, 0.0, 0.0, 0.0, 0.0, 0.0, 0.0, 0.0, 0.0, 0.0, 0.0, 0.0, 0.0, 0.0, 0.0, 0.0, 0.0, 0.0, 0.0, 0.0, 0.0, 0.0, 0.0, 0.0, 0.0, 0.0, 0.0, 0.0, 0.0, 0.0, 0.0, 0.0, 0.0, 0.0, 0.0, 0.0, 0.0, 0.0, 0.0, 0.0, 0.0, 0.0, 0.0, 0.0, 0.0, 0.0, 0.0, 0.0, 0.0, 0.0, 0.0, 0.0, 0.0, 0.0, 0.0, 0.0, 0.0, 0.0, 0.0, 0.0, 0.0, 0.0, 0.0, 0.0, 0.0, 0.0, 0.0, 0.0, 0.0, 0.0, 0.0, 0.0, 0.0, 0.0, 0.0, 0.0, 0.0, 0.0, 0.0, 0.0, 0.0, 0.0, 0.0, 0.0, 0.0, 0.0, 0.0, 0.0, 0.0, 0.0, 0.0, 0.0, 0.0, 0.0, 0.0, 0.0, 0.0, 0.0, 0.0, 0.0, 0.0, 0.0, 0.0, 0.0, 0.0, 0.0, 0.0, 0.0, 0.0, 0.0, 0.0, 0.0, 0.0, 0.0, 0.0, 0.0, 0.0, 0.0, 0.0, 0.0, 0.0, 0.0, 0.0, 0.0, 0.0, 0.0, 0.0, 0.0, 0.0, 0.0, 0.0, 0.0, 0.0, 0.0, 0.0, 0.0, 0.0, 0.0, 0.0, 0.0, 0.0, 0.0, 0.0, 0.0, 0.0, 0.0, 0.0, 0.0, 0.0, 0.0, 0.0, 0.0, 0.0, 0.0, 0.0, 0.0, 0.0, 0.0, 0.0, 0.0, 0.0, 0.0, 0.0, 0.0, 0.0, 0.0, 0.0, 0.0, 0.0, 0.0, 0.0, 0.0, 0.0, 0.0, 0.0, 0.0, 0.0, 0.0, 0.0, 0.0, 0.0, 0.0, 0.0, 0.0, 0.0, 0.0, 0.0, 0.0, 0.0, 0.0, 0.0, 0.0, 0.0, 0.0, 0.0, 0.0, 0.0, 0.0, 0.0, 0.0, 0.0, 0.0, 0.0, 0.0, 0.0, 0.0, 0.0, 0.0, 0.0, 0.0, 0.0, 0.0, 0.0, 0.0, 0.0, 0.0, 0.0, 0.0, 0.0, 0.0, 0.0, 0.0, 0.0, 0.0, 0.0, 0.0, 0.0, 0.0, 0.0, 0.0, 0.0, 0.0, 0.0, 0.0, 0.0, 0.0, 0.0, 0.0, 0.0, 0.0, 0.0, 0.0, 0.0, 0.0, 0.0, 0.0, 0.0, 0.0, 0.0, 0.0, 0.0, 0.0, 0.0, 0.0, 0.0, 0.0, 0.0, 0.0, 0.0, 0.0, 0.0, 0.0, 0.0, 0.0, 0.0, 0.0, 0.0, 0.0, 0.0, 0.0, 0.0, 0.0, 0.0, 0.0, 0.0, 0.0, 0.0, 0.0, 0.0, 0.0, 0.0, 0.0, 0.0, 0.0, 0.0, 0.0, 0.0, 0.0, 0.0, 0.0, 0.0, 0.0, 0.0, 0.0, 0.0, 0.0, 0.0, 0.0, 0.0, 0.0, 0.0, 0.0, 0.0, 0.0, 0.0, 0.0, 0.0, 0.0, 0.0, 0.0, 0.0, 0.0, 0.0, 0.0, 0.0, 0.0, 0.0, 0.0, 0.0, 0.0, 0.0, 0.0, 0.0, 0.0, 0.0, 0.0, 0.0, 0.0])
me_circle_002.update()
me_cube_001 = bpy.data.meshes.new('Cube.001')
me_cube_001.from_pydata([(0.4045, -0.5286, 2.44), (-0.4045, -0.5286, 2.44), (0.3104, -0.4344, 7.886), (-0.3104, -0.4344, 7.886), (0.4045, -0.6417, 2.479), (-0.4045, -0.6417, 2.479), (0.3104, -0.5476, 7.925), (-0.3104, -0.5476, 7.925)], [], [(3, 1, 5, 7), (5, 4, 6, 7), (0, 2, 6, 4), (2, 3, 7, 6)])
_uv = me_cube_001.uv_layers.new(name='UVMap')
_uv.uv.foreach_set('vector', [0.7975, 0.6913, 0.8007, 0.6913, 0.8007, 0.6913, 0.7975, 0.6913, 0.8007, 0.6913, 0.6993, 0.6913, 0.7025, 0.6913, 0.7975, 0.6913, 0.6993, 0.6913, 0.7025, 0.6913, 0.7025, 0.6913, 0.6993, 0.6913, 0.7025, 0.6913, 0.7975, 0.6913, 0.7975, 0.6913, 0.7025, 0.6913])
me_cube_001.materials.append(mat_material)
me_cube_001.use_mirror_vertex_groups = False
me_cube_001.update()

# ---- objects
ob_texto = bpy.data.objects.new('texto', me_cube)
ob_circle = bpy.data.objects.new('Circle', me_circle_002)
ob_lapida = bpy.data.objects.new('lapida', me_cube_001)

# ---- transforms, parenting, visibility, modifiers, constraints
ob_texto.location = (0.2134, 0.0, 0.5448)
ob_texto.scale = (0.9292, 0.8659, 0.1945)
ob_texto.lock_rotations_4d = False
ob_texto.empty_display_type = 'ARROWS'
ob_texto.lineart.crease_threshold = 0.0
ob_circle.location = (0.209, 0.0, 3.885)
ob_circle.rotation_euler = (1.571, -0.0, 0.0)
ob_circle.scale = (-0.8337, -0.8337, -0.8337)
ob_lapida.location = (0.2134, 0.0, 0.5448)
ob_lapida.scale = (0.9292, 0.8659, 0.1945)
ob_lapida.lock_rotations_4d = False
ob_lapida.empty_display_type = 'ARROWS'
ob_lapida.lineart.crease_threshold = 0.0

# ---- collection membership
col_collection.objects.link(ob_texto)
col_collection.objects.link(ob_circle)
col_collection.objects.link(ob_lapida)

# ---- scene / render settings (as saved in the file)
scene.frame_start = 1; scene.frame_end = 250; scene.frame_set(1)
scene.render.engine = 'BLENDER_EEVEE_NEXT'
scene.cycles.sampling_pattern = 'TABULATED_SOBOL'
scene.view_settings.view_transform = 'Filmic'
bpy.context.view_layer.update()

# ---- added for rendering (the .blend has no active camera and no usable light): camera, sun
cam_auto = bpy.data.cameras.new('AutoCamera')
cam_auto.lens = 50.0
cam_auto.sensor_width = 36.0
cam_auto.clip_end = 1000.0
ob_auto_camera = bpy.data.objects.new('AutoCamera', cam_auto)
scene.collection.objects.link(ob_auto_camera)
ob_auto_camera.location = (5.48783, -6.33885, 6.90774)
ob_auto_camera.rotation_euler = (1.09748, -7.21219e-08, 0.694738)
scene.camera = ob_auto_camera
light_auto_sun = bpy.data.lights.new('AutoSun', 'SUN')
light_auto_sun.energy = 3.0
light_auto_sun.angle = 0.0523599
ob_auto_sun = bpy.data.objects.new('AutoSun', light_auto_sun)
scene.collection.objects.link(ob_auto_sun)
ob_auto_sun.rotation_euler = (0.872665, 0.174533, 0.523599)
bpy.context.view_layer.update()
